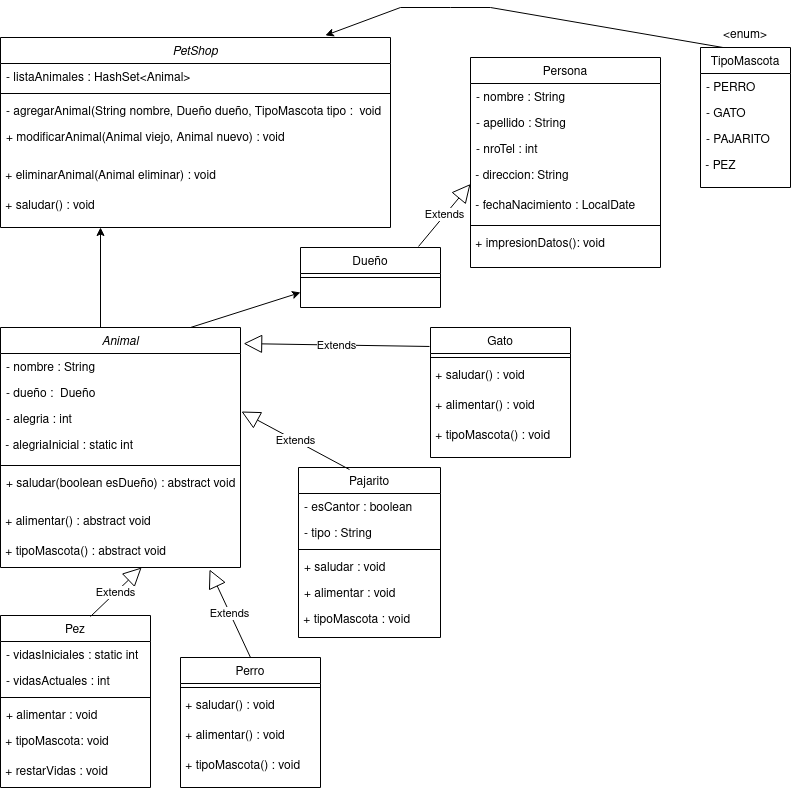

The diagram above was exported from draw.io. Its source (the exported page's mxGraphModel, read from the mxfile embedded in the PNG):
<mxGraphModel dx="810" dy="483" grid="1" gridSize="10" guides="1" tooltips="1" connect="1" arrows="1" fold="1" page="1" pageScale="1" pageWidth="827" pageHeight="1169" background="#ffffff" math="0" shadow="0">
  <root>
    <mxCell id="WIyWlLk6GJQsqaUBKTNV-0" />
    <mxCell id="WIyWlLk6GJQsqaUBKTNV-1" parent="WIyWlLk6GJQsqaUBKTNV-0" />
    <mxCell id="zkfFHV4jXpPFQw0GAbJ--0" value="Animal" style="swimlane;fontStyle=2;align=center;verticalAlign=top;childLayout=stackLayout;horizontal=1;startSize=26;horizontalStack=0;resizeParent=1;resizeLast=0;collapsible=1;marginBottom=0;rounded=0;shadow=0;strokeWidth=1;" parent="WIyWlLk6GJQsqaUBKTNV-1" vertex="1">
      <mxGeometry x="20" y="340" width="240" height="240" as="geometry">
        <mxRectangle x="230" y="140" width="160" height="26" as="alternateBounds" />
      </mxGeometry>
    </mxCell>
    <mxCell id="zkfFHV4jXpPFQw0GAbJ--1" value="- nombre : String&#10;" style="text;align=left;verticalAlign=top;spacingLeft=4;spacingRight=4;overflow=hidden;rotatable=0;points=[[0,0.5],[1,0.5]];portConstraint=eastwest;" parent="zkfFHV4jXpPFQw0GAbJ--0" vertex="1">
      <mxGeometry y="26" width="240" height="26" as="geometry" />
    </mxCell>
    <mxCell id="zkfFHV4jXpPFQw0GAbJ--2" value="- dueño :  Dueño" style="text;align=left;verticalAlign=top;spacingLeft=4;spacingRight=4;overflow=hidden;rotatable=0;points=[[0,0.5],[1,0.5]];portConstraint=eastwest;rounded=0;shadow=0;html=0;" parent="zkfFHV4jXpPFQw0GAbJ--0" vertex="1">
      <mxGeometry y="52" width="240" height="26" as="geometry" />
    </mxCell>
    <mxCell id="zkfFHV4jXpPFQw0GAbJ--3" value="- alegria : int" style="text;align=left;verticalAlign=top;spacingLeft=4;spacingRight=4;overflow=hidden;rotatable=0;points=[[0,0.5],[1,0.5]];portConstraint=eastwest;rounded=0;shadow=0;html=0;" parent="zkfFHV4jXpPFQw0GAbJ--0" vertex="1">
      <mxGeometry y="78" width="240" height="26" as="geometry" />
    </mxCell>
    <mxCell id="8ox7-Kq0bqA4d9f7RKTu-1" value="&lt;div align=&quot;left&quot;&gt;&amp;nbsp;- alegriaInicial : static int&lt;br&gt;&lt;/div&gt;" style="text;html=1;strokeColor=none;fillColor=none;align=left;verticalAlign=middle;whiteSpace=wrap;rounded=0;" parent="zkfFHV4jXpPFQw0GAbJ--0" vertex="1">
      <mxGeometry y="104" width="240" height="30" as="geometry" />
    </mxCell>
    <mxCell id="zkfFHV4jXpPFQw0GAbJ--4" value="" style="line;html=1;strokeWidth=1;align=left;verticalAlign=middle;spacingTop=-1;spacingLeft=3;spacingRight=3;rotatable=0;labelPosition=right;points=[];portConstraint=eastwest;" parent="zkfFHV4jXpPFQw0GAbJ--0" vertex="1">
      <mxGeometry y="134" width="240" height="8" as="geometry" />
    </mxCell>
    <mxCell id="zkfFHV4jXpPFQw0GAbJ--5" value="+ saludar(boolean esDueño) : abstract void" style="text;align=left;verticalAlign=top;spacingLeft=4;spacingRight=4;overflow=hidden;rotatable=0;points=[[0,0.5],[1,0.5]];portConstraint=eastwest;" parent="zkfFHV4jXpPFQw0GAbJ--0" vertex="1">
      <mxGeometry y="142" width="240" height="38" as="geometry" />
    </mxCell>
    <mxCell id="8ox7-Kq0bqA4d9f7RKTu-2" value="&lt;div align=&quot;left&quot;&gt;&amp;nbsp;+ alimentar() : abstract void&lt;/div&gt;" style="text;html=1;strokeColor=none;fillColor=none;align=left;verticalAlign=middle;whiteSpace=wrap;rounded=0;" parent="zkfFHV4jXpPFQw0GAbJ--0" vertex="1">
      <mxGeometry y="180" width="240" height="30" as="geometry" />
    </mxCell>
    <mxCell id="8ox7-Kq0bqA4d9f7RKTu-3" value="&amp;nbsp;+ tipoMascota() : abstract void" style="text;html=1;strokeColor=none;fillColor=none;align=left;verticalAlign=middle;whiteSpace=wrap;rounded=0;" parent="zkfFHV4jXpPFQw0GAbJ--0" vertex="1">
      <mxGeometry y="210" width="240" height="30" as="geometry" />
    </mxCell>
    <mxCell id="zkfFHV4jXpPFQw0GAbJ--6" value="Pez" style="swimlane;fontStyle=0;align=center;verticalAlign=top;childLayout=stackLayout;horizontal=1;startSize=26;horizontalStack=0;resizeParent=1;resizeLast=0;collapsible=1;marginBottom=0;rounded=0;shadow=0;strokeWidth=1;" parent="WIyWlLk6GJQsqaUBKTNV-1" vertex="1">
      <mxGeometry x="20" y="628" width="150" height="172" as="geometry">
        <mxRectangle x="130" y="380" width="160" height="26" as="alternateBounds" />
      </mxGeometry>
    </mxCell>
    <mxCell id="zkfFHV4jXpPFQw0GAbJ--7" value="- vidasIniciales : static int" style="text;align=left;verticalAlign=top;spacingLeft=4;spacingRight=4;overflow=hidden;rotatable=0;points=[[0,0.5],[1,0.5]];portConstraint=eastwest;" parent="zkfFHV4jXpPFQw0GAbJ--6" vertex="1">
      <mxGeometry y="26" width="150" height="26" as="geometry" />
    </mxCell>
    <mxCell id="zkfFHV4jXpPFQw0GAbJ--8" value="- vidasActuales : int" style="text;align=left;verticalAlign=top;spacingLeft=4;spacingRight=4;overflow=hidden;rotatable=0;points=[[0,0.5],[1,0.5]];portConstraint=eastwest;rounded=0;shadow=0;html=0;" parent="zkfFHV4jXpPFQw0GAbJ--6" vertex="1">
      <mxGeometry y="52" width="150" height="26" as="geometry" />
    </mxCell>
    <mxCell id="zkfFHV4jXpPFQw0GAbJ--9" value="" style="line;html=1;strokeWidth=1;align=left;verticalAlign=middle;spacingTop=-1;spacingLeft=3;spacingRight=3;rotatable=0;labelPosition=right;points=[];portConstraint=eastwest;" parent="zkfFHV4jXpPFQw0GAbJ--6" vertex="1">
      <mxGeometry y="78" width="150" height="8" as="geometry" />
    </mxCell>
    <mxCell id="zkfFHV4jXpPFQw0GAbJ--11" value="+ alimentar : void" style="text;align=left;verticalAlign=top;spacingLeft=4;spacingRight=4;overflow=hidden;rotatable=0;points=[[0,0.5],[1,0.5]];portConstraint=eastwest;" parent="zkfFHV4jXpPFQw0GAbJ--6" vertex="1">
      <mxGeometry y="86" width="150" height="26" as="geometry" />
    </mxCell>
    <mxCell id="8ox7-Kq0bqA4d9f7RKTu-4" value="&lt;div align=&quot;left&quot;&gt;&amp;nbsp;+ tipoMascota: void&lt;br&gt;&lt;/div&gt;" style="text;html=1;strokeColor=none;fillColor=none;align=left;verticalAlign=middle;whiteSpace=wrap;rounded=0;" parent="zkfFHV4jXpPFQw0GAbJ--6" vertex="1">
      <mxGeometry y="112" width="150" height="30" as="geometry" />
    </mxCell>
    <mxCell id="8ox7-Kq0bqA4d9f7RKTu-6" value="&lt;div align=&quot;left&quot;&gt;&amp;nbsp;+ restarVidas : void&lt;/div&gt;" style="text;html=1;strokeColor=none;fillColor=none;align=left;verticalAlign=middle;whiteSpace=wrap;rounded=0;" parent="zkfFHV4jXpPFQw0GAbJ--6" vertex="1">
      <mxGeometry y="142" width="150" height="30" as="geometry" />
    </mxCell>
    <mxCell id="zkfFHV4jXpPFQw0GAbJ--13" value="Gato" style="swimlane;fontStyle=0;align=center;verticalAlign=top;childLayout=stackLayout;horizontal=1;startSize=26;horizontalStack=0;resizeParent=1;resizeLast=0;collapsible=1;marginBottom=0;rounded=0;shadow=0;strokeWidth=1;" parent="WIyWlLk6GJQsqaUBKTNV-1" vertex="1">
      <mxGeometry x="450" y="340" width="140" height="130" as="geometry">
        <mxRectangle x="340" y="380" width="170" height="26" as="alternateBounds" />
      </mxGeometry>
    </mxCell>
    <mxCell id="zkfFHV4jXpPFQw0GAbJ--15" value="" style="line;html=1;strokeWidth=1;align=left;verticalAlign=middle;spacingTop=-1;spacingLeft=3;spacingRight=3;rotatable=0;labelPosition=right;points=[];portConstraint=eastwest;" parent="zkfFHV4jXpPFQw0GAbJ--13" vertex="1">
      <mxGeometry y="26" width="140" height="8" as="geometry" />
    </mxCell>
    <mxCell id="8ox7-Kq0bqA4d9f7RKTu-8" value="&lt;div align=&quot;left&quot;&gt;&amp;nbsp;+ saludar() : void&lt;/div&gt;" style="text;html=1;strokeColor=none;fillColor=none;align=left;verticalAlign=middle;whiteSpace=wrap;rounded=0;" parent="zkfFHV4jXpPFQw0GAbJ--13" vertex="1">
      <mxGeometry y="34" width="140" height="30" as="geometry" />
    </mxCell>
    <mxCell id="8ox7-Kq0bqA4d9f7RKTu-9" value="&lt;div align=&quot;left&quot;&gt;&amp;nbsp;+ alimentar() : void&lt;/div&gt;" style="text;html=1;strokeColor=none;fillColor=none;align=left;verticalAlign=middle;whiteSpace=wrap;rounded=0;" parent="zkfFHV4jXpPFQw0GAbJ--13" vertex="1">
      <mxGeometry y="64" width="140" height="30" as="geometry" />
    </mxCell>
    <mxCell id="8ox7-Kq0bqA4d9f7RKTu-10" value="&lt;div align=&quot;left&quot;&gt;&amp;nbsp;+ tipoMascota() : void&lt;/div&gt;" style="text;html=1;strokeColor=none;fillColor=none;align=left;verticalAlign=middle;whiteSpace=wrap;rounded=0;" parent="zkfFHV4jXpPFQw0GAbJ--13" vertex="1">
      <mxGeometry y="94" width="140" height="30" as="geometry" />
    </mxCell>
    <mxCell id="zkfFHV4jXpPFQw0GAbJ--17" value="Pajarito" style="swimlane;fontStyle=0;align=center;verticalAlign=top;childLayout=stackLayout;horizontal=1;startSize=26;horizontalStack=0;resizeParent=1;resizeLast=0;collapsible=1;marginBottom=0;rounded=0;shadow=0;strokeWidth=1;" parent="WIyWlLk6GJQsqaUBKTNV-1" vertex="1">
      <mxGeometry x="318" y="480" width="142" height="170" as="geometry">
        <mxRectangle x="550" y="140" width="160" height="26" as="alternateBounds" />
      </mxGeometry>
    </mxCell>
    <mxCell id="zkfFHV4jXpPFQw0GAbJ--18" value="- esCantor : boolean" style="text;align=left;verticalAlign=top;spacingLeft=4;spacingRight=4;overflow=hidden;rotatable=0;points=[[0,0.5],[1,0.5]];portConstraint=eastwest;" parent="zkfFHV4jXpPFQw0GAbJ--17" vertex="1">
      <mxGeometry y="26" width="142" height="26" as="geometry" />
    </mxCell>
    <mxCell id="zkfFHV4jXpPFQw0GAbJ--19" value="- tipo : String" style="text;align=left;verticalAlign=top;spacingLeft=4;spacingRight=4;overflow=hidden;rotatable=0;points=[[0,0.5],[1,0.5]];portConstraint=eastwest;rounded=0;shadow=0;html=0;" parent="zkfFHV4jXpPFQw0GAbJ--17" vertex="1">
      <mxGeometry y="52" width="142" height="26" as="geometry" />
    </mxCell>
    <mxCell id="zkfFHV4jXpPFQw0GAbJ--23" value="" style="line;html=1;strokeWidth=1;align=left;verticalAlign=middle;spacingTop=-1;spacingLeft=3;spacingRight=3;rotatable=0;labelPosition=right;points=[];portConstraint=eastwest;" parent="zkfFHV4jXpPFQw0GAbJ--17" vertex="1">
      <mxGeometry y="78" width="142" height="8" as="geometry" />
    </mxCell>
    <mxCell id="zkfFHV4jXpPFQw0GAbJ--24" value="+ saludar : void" style="text;align=left;verticalAlign=top;spacingLeft=4;spacingRight=4;overflow=hidden;rotatable=0;points=[[0,0.5],[1,0.5]];portConstraint=eastwest;" parent="zkfFHV4jXpPFQw0GAbJ--17" vertex="1">
      <mxGeometry y="86" width="142" height="26" as="geometry" />
    </mxCell>
    <mxCell id="zkfFHV4jXpPFQw0GAbJ--25" value="+ alimentar : void" style="text;align=left;verticalAlign=top;spacingLeft=4;spacingRight=4;overflow=hidden;rotatable=0;points=[[0,0.5],[1,0.5]];portConstraint=eastwest;" parent="zkfFHV4jXpPFQw0GAbJ--17" vertex="1">
      <mxGeometry y="112" width="142" height="26" as="geometry" />
    </mxCell>
    <mxCell id="8ox7-Kq0bqA4d9f7RKTu-7" value="&lt;div align=&quot;left&quot;&gt;&amp;nbsp;+ tipoMascota : void&lt;/div&gt;" style="text;html=1;strokeColor=none;fillColor=none;align=left;verticalAlign=middle;whiteSpace=wrap;rounded=0;" parent="zkfFHV4jXpPFQw0GAbJ--17" vertex="1">
      <mxGeometry y="138" width="142" height="30" as="geometry" />
    </mxCell>
    <mxCell id="8ox7-Kq0bqA4d9f7RKTu-12" value="Perro" style="swimlane;fontStyle=0;align=center;verticalAlign=top;childLayout=stackLayout;horizontal=1;startSize=26;horizontalStack=0;resizeParent=1;resizeLast=0;collapsible=1;marginBottom=0;rounded=0;shadow=0;strokeWidth=1;" parent="WIyWlLk6GJQsqaUBKTNV-1" vertex="1">
      <mxGeometry x="200" y="670" width="140" height="130" as="geometry">
        <mxRectangle x="340" y="380" width="170" height="26" as="alternateBounds" />
      </mxGeometry>
    </mxCell>
    <mxCell id="8ox7-Kq0bqA4d9f7RKTu-13" value="" style="line;html=1;strokeWidth=1;align=left;verticalAlign=middle;spacingTop=-1;spacingLeft=3;spacingRight=3;rotatable=0;labelPosition=right;points=[];portConstraint=eastwest;" parent="8ox7-Kq0bqA4d9f7RKTu-12" vertex="1">
      <mxGeometry y="26" width="140" height="8" as="geometry" />
    </mxCell>
    <mxCell id="8ox7-Kq0bqA4d9f7RKTu-14" value="&lt;div align=&quot;left&quot;&gt;&amp;nbsp;+ saludar() : void&lt;/div&gt;" style="text;html=1;strokeColor=none;fillColor=none;align=left;verticalAlign=middle;whiteSpace=wrap;rounded=0;" parent="8ox7-Kq0bqA4d9f7RKTu-12" vertex="1">
      <mxGeometry y="34" width="140" height="30" as="geometry" />
    </mxCell>
    <mxCell id="8ox7-Kq0bqA4d9f7RKTu-15" value="&lt;div align=&quot;left&quot;&gt;&amp;nbsp;+ alimentar() : void&lt;/div&gt;" style="text;html=1;strokeColor=none;fillColor=none;align=left;verticalAlign=middle;whiteSpace=wrap;rounded=0;" parent="8ox7-Kq0bqA4d9f7RKTu-12" vertex="1">
      <mxGeometry y="64" width="140" height="30" as="geometry" />
    </mxCell>
    <mxCell id="8ox7-Kq0bqA4d9f7RKTu-16" value="&lt;div align=&quot;left&quot;&gt;&amp;nbsp;+ tipoMascota() : void&lt;/div&gt;" style="text;html=1;strokeColor=none;fillColor=none;align=left;verticalAlign=middle;whiteSpace=wrap;rounded=0;" parent="8ox7-Kq0bqA4d9f7RKTu-12" vertex="1">
      <mxGeometry y="94" width="140" height="30" as="geometry" />
    </mxCell>
    <mxCell id="8ox7-Kq0bqA4d9f7RKTu-18" value="PetShop" style="swimlane;fontStyle=2;align=center;verticalAlign=top;childLayout=stackLayout;horizontal=1;startSize=26;horizontalStack=0;resizeParent=1;resizeLast=0;collapsible=1;marginBottom=0;rounded=0;shadow=0;strokeWidth=1;" parent="WIyWlLk6GJQsqaUBKTNV-1" vertex="1">
      <mxGeometry x="20" y="50" width="390" height="190" as="geometry">
        <mxRectangle x="230" y="140" width="160" height="26" as="alternateBounds" />
      </mxGeometry>
    </mxCell>
    <mxCell id="8ox7-Kq0bqA4d9f7RKTu-19" value="- listaAnimales : HashSet&lt;Animal&gt;&#10;" style="text;align=left;verticalAlign=top;spacingLeft=4;spacingRight=4;overflow=hidden;rotatable=0;points=[[0,0.5],[1,0.5]];portConstraint=eastwest;" parent="8ox7-Kq0bqA4d9f7RKTu-18" vertex="1">
      <mxGeometry y="26" width="390" height="26" as="geometry" />
    </mxCell>
    <mxCell id="8ox7-Kq0bqA4d9f7RKTu-23" value="" style="line;html=1;strokeWidth=1;align=left;verticalAlign=middle;spacingTop=-1;spacingLeft=3;spacingRight=3;rotatable=0;labelPosition=right;points=[];portConstraint=eastwest;" parent="8ox7-Kq0bqA4d9f7RKTu-18" vertex="1">
      <mxGeometry y="52" width="390" height="8" as="geometry" />
    </mxCell>
    <mxCell id="8ox7-Kq0bqA4d9f7RKTu-20" value="- agregarAnimal(String nombre, Dueño dueño, TipoMascota tipo :  void" style="text;align=left;verticalAlign=top;spacingLeft=4;spacingRight=4;overflow=hidden;rotatable=0;points=[[0,0.5],[1,0.5]];portConstraint=eastwest;rounded=0;shadow=0;html=0;" parent="8ox7-Kq0bqA4d9f7RKTu-18" vertex="1">
      <mxGeometry y="60" width="390" height="26" as="geometry" />
    </mxCell>
    <mxCell id="8ox7-Kq0bqA4d9f7RKTu-24" value="+ modificarAnimal(Animal viejo, Animal nuevo) : void" style="text;align=left;verticalAlign=top;spacingLeft=4;spacingRight=4;overflow=hidden;rotatable=0;points=[[0,0.5],[1,0.5]];portConstraint=eastwest;" parent="8ox7-Kq0bqA4d9f7RKTu-18" vertex="1">
      <mxGeometry y="86" width="390" height="38" as="geometry" />
    </mxCell>
    <mxCell id="8ox7-Kq0bqA4d9f7RKTu-25" value="&lt;div align=&quot;left&quot;&gt;&amp;nbsp;+ eliminarAnimal(Animal eliminar) : void&lt;br&gt;&lt;/div&gt;" style="text;html=1;strokeColor=none;fillColor=none;align=left;verticalAlign=middle;whiteSpace=wrap;rounded=0;" parent="8ox7-Kq0bqA4d9f7RKTu-18" vertex="1">
      <mxGeometry y="124" width="390" height="30" as="geometry" />
    </mxCell>
    <mxCell id="8ox7-Kq0bqA4d9f7RKTu-26" value="&amp;nbsp;+ saludar() : void" style="text;html=1;strokeColor=none;fillColor=none;align=left;verticalAlign=middle;whiteSpace=wrap;rounded=0;" parent="8ox7-Kq0bqA4d9f7RKTu-18" vertex="1">
      <mxGeometry y="154" width="390" height="30" as="geometry" />
    </mxCell>
    <mxCell id="8ox7-Kq0bqA4d9f7RKTu-27" value="Dueño" style="swimlane;fontStyle=0;align=center;verticalAlign=top;childLayout=stackLayout;horizontal=1;startSize=26;horizontalStack=0;resizeParent=1;resizeLast=0;collapsible=1;marginBottom=0;rounded=0;shadow=0;strokeWidth=1;" parent="WIyWlLk6GJQsqaUBKTNV-1" vertex="1">
      <mxGeometry x="320" y="260" width="140" height="60" as="geometry">
        <mxRectangle x="340" y="380" width="170" height="26" as="alternateBounds" />
      </mxGeometry>
    </mxCell>
    <mxCell id="8ox7-Kq0bqA4d9f7RKTu-28" value="" style="line;html=1;strokeWidth=1;align=left;verticalAlign=middle;spacingTop=-1;spacingLeft=3;spacingRight=3;rotatable=0;labelPosition=right;points=[];portConstraint=eastwest;" parent="8ox7-Kq0bqA4d9f7RKTu-27" vertex="1">
      <mxGeometry y="26" width="140" height="8" as="geometry" />
    </mxCell>
    <mxCell id="8ox7-Kq0bqA4d9f7RKTu-32" value="Persona" style="swimlane;fontStyle=0;align=center;verticalAlign=top;childLayout=stackLayout;horizontal=1;startSize=26;horizontalStack=0;resizeParent=1;resizeLast=0;collapsible=1;marginBottom=0;rounded=0;shadow=0;strokeWidth=1;" parent="WIyWlLk6GJQsqaUBKTNV-1" vertex="1">
      <mxGeometry x="490" y="70" width="190" height="210" as="geometry">
        <mxRectangle x="130" y="380" width="160" height="26" as="alternateBounds" />
      </mxGeometry>
    </mxCell>
    <mxCell id="8ox7-Kq0bqA4d9f7RKTu-33" value="- nombre : String" style="text;align=left;verticalAlign=top;spacingLeft=4;spacingRight=4;overflow=hidden;rotatable=0;points=[[0,0.5],[1,0.5]];portConstraint=eastwest;" parent="8ox7-Kq0bqA4d9f7RKTu-32" vertex="1">
      <mxGeometry y="26" width="190" height="26" as="geometry" />
    </mxCell>
    <mxCell id="8ox7-Kq0bqA4d9f7RKTu-34" value="- apellido : String" style="text;align=left;verticalAlign=top;spacingLeft=4;spacingRight=4;overflow=hidden;rotatable=0;points=[[0,0.5],[1,0.5]];portConstraint=eastwest;rounded=0;shadow=0;html=0;" parent="8ox7-Kq0bqA4d9f7RKTu-32" vertex="1">
      <mxGeometry y="52" width="190" height="26" as="geometry" />
    </mxCell>
    <mxCell id="8ox7-Kq0bqA4d9f7RKTu-36" value="- nroTel : int" style="text;align=left;verticalAlign=top;spacingLeft=4;spacingRight=4;overflow=hidden;rotatable=0;points=[[0,0.5],[1,0.5]];portConstraint=eastwest;" parent="8ox7-Kq0bqA4d9f7RKTu-32" vertex="1">
      <mxGeometry y="78" width="190" height="26" as="geometry" />
    </mxCell>
    <mxCell id="8ox7-Kq0bqA4d9f7RKTu-37" value="&lt;div align=&quot;left&quot;&gt;&amp;nbsp;- direccion: String&lt;br&gt;&lt;/div&gt;" style="text;html=1;strokeColor=none;fillColor=none;align=left;verticalAlign=middle;whiteSpace=wrap;rounded=0;" parent="8ox7-Kq0bqA4d9f7RKTu-32" vertex="1">
      <mxGeometry y="104" width="190" height="30" as="geometry" />
    </mxCell>
    <mxCell id="8ox7-Kq0bqA4d9f7RKTu-38" value="&lt;div align=&quot;left&quot;&gt;&amp;nbsp;- fechaNacimiento : LocalDate&lt;br&gt;&lt;/div&gt;" style="text;html=1;strokeColor=none;fillColor=none;align=left;verticalAlign=middle;whiteSpace=wrap;rounded=0;" parent="8ox7-Kq0bqA4d9f7RKTu-32" vertex="1">
      <mxGeometry y="134" width="190" height="30" as="geometry" />
    </mxCell>
    <mxCell id="8ox7-Kq0bqA4d9f7RKTu-35" value="" style="line;html=1;strokeWidth=1;align=left;verticalAlign=middle;spacingTop=-1;spacingLeft=3;spacingRight=3;rotatable=0;labelPosition=right;points=[];portConstraint=eastwest;" parent="8ox7-Kq0bqA4d9f7RKTu-32" vertex="1">
      <mxGeometry y="164" width="190" height="8" as="geometry" />
    </mxCell>
    <mxCell id="8ox7-Kq0bqA4d9f7RKTu-39" value="&lt;div align=&quot;left&quot;&gt;&amp;nbsp;+ impresionDatos(): void&lt;/div&gt;" style="text;html=1;strokeColor=none;fillColor=none;align=left;verticalAlign=middle;whiteSpace=wrap;rounded=0;" parent="8ox7-Kq0bqA4d9f7RKTu-32" vertex="1">
      <mxGeometry y="172" width="190" height="30" as="geometry" />
    </mxCell>
    <mxCell id="8ox7-Kq0bqA4d9f7RKTu-41" value="Extends" style="endArrow=block;endSize=16;endFill=0;html=1;rounded=0;exitX=0.6;exitY=0.006;exitDx=0;exitDy=0;exitPerimeter=0;entryX=0.588;entryY=1;entryDx=0;entryDy=0;entryPerimeter=0;" parent="WIyWlLk6GJQsqaUBKTNV-1" source="zkfFHV4jXpPFQw0GAbJ--6" target="8ox7-Kq0bqA4d9f7RKTu-3" edge="1">
      <mxGeometry width="160" relative="1" as="geometry">
        <mxPoint x="90" y="340" as="sourcePoint" />
        <mxPoint x="250" y="340" as="targetPoint" />
      </mxGeometry>
    </mxCell>
    <mxCell id="8ox7-Kq0bqA4d9f7RKTu-42" value="Extends" style="endArrow=block;endSize=16;endFill=0;html=1;rounded=0;exitX=0.5;exitY=0;exitDx=0;exitDy=0;entryX=0.871;entryY=1.067;entryDx=0;entryDy=0;entryPerimeter=0;" parent="WIyWlLk6GJQsqaUBKTNV-1" source="8ox7-Kq0bqA4d9f7RKTu-12" target="8ox7-Kq0bqA4d9f7RKTu-3" edge="1">
      <mxGeometry width="160" relative="1" as="geometry">
        <mxPoint x="150" y="370" as="sourcePoint" />
        <mxPoint x="220" y="320" as="targetPoint" />
      </mxGeometry>
    </mxCell>
    <mxCell id="8ox7-Kq0bqA4d9f7RKTu-43" value="Extends" style="endArrow=block;endSize=16;endFill=0;html=1;rounded=0;exitX=0.359;exitY=0.012;exitDx=0;exitDy=0;exitPerimeter=0;entryX=1.004;entryY=0.231;entryDx=0;entryDy=0;entryPerimeter=0;" parent="WIyWlLk6GJQsqaUBKTNV-1" source="zkfFHV4jXpPFQw0GAbJ--17" target="zkfFHV4jXpPFQw0GAbJ--3" edge="1">
      <mxGeometry width="160" relative="1" as="geometry">
        <mxPoint x="288" y="130" as="sourcePoint" />
        <mxPoint x="448" y="130" as="targetPoint" />
      </mxGeometry>
    </mxCell>
    <mxCell id="8ox7-Kq0bqA4d9f7RKTu-45" value="Extends" style="endArrow=block;endSize=16;endFill=0;html=1;rounded=0;entryX=1.013;entryY=0.067;entryDx=0;entryDy=0;entryPerimeter=0;exitX=-0.007;exitY=0.146;exitDx=0;exitDy=0;exitPerimeter=0;" parent="WIyWlLk6GJQsqaUBKTNV-1" source="zkfFHV4jXpPFQw0GAbJ--13" target="zkfFHV4jXpPFQw0GAbJ--0" edge="1">
      <mxGeometry width="160" relative="1" as="geometry">
        <mxPoint x="414" y="90" as="sourcePoint" />
        <mxPoint x="574" y="90" as="targetPoint" />
      </mxGeometry>
    </mxCell>
    <mxCell id="8ox7-Kq0bqA4d9f7RKTu-46" value="" style="endArrow=classic;html=1;rounded=0;" parent="WIyWlLk6GJQsqaUBKTNV-1" edge="1">
      <mxGeometry width="50" height="50" relative="1" as="geometry">
        <mxPoint x="120" y="340" as="sourcePoint" />
        <mxPoint x="120" y="240" as="targetPoint" />
      </mxGeometry>
    </mxCell>
    <mxCell id="8ox7-Kq0bqA4d9f7RKTu-48" value="" style="endArrow=classic;html=1;rounded=0;entryX=0;entryY=0.75;entryDx=0;entryDy=0;" parent="WIyWlLk6GJQsqaUBKTNV-1" target="8ox7-Kq0bqA4d9f7RKTu-27" edge="1">
      <mxGeometry width="50" height="50" relative="1" as="geometry">
        <mxPoint x="210" y="340" as="sourcePoint" />
        <mxPoint x="260" y="290" as="targetPoint" />
      </mxGeometry>
    </mxCell>
    <mxCell id="8ox7-Kq0bqA4d9f7RKTu-49" value="Extends" style="endArrow=block;endSize=16;endFill=0;html=1;rounded=0;exitX=0.843;exitY=-0.017;exitDx=0;exitDy=0;exitPerimeter=0;entryX=0;entryY=0.75;entryDx=0;entryDy=0;" parent="WIyWlLk6GJQsqaUBKTNV-1" source="8ox7-Kq0bqA4d9f7RKTu-27" target="8ox7-Kq0bqA4d9f7RKTu-37" edge="1">
      <mxGeometry width="160" relative="1" as="geometry">
        <mxPoint x="310" y="190" as="sourcePoint" />
        <mxPoint x="470" y="190" as="targetPoint" />
      </mxGeometry>
    </mxCell>
    <mxCell id="WXhPBaY6YkWQp7ycAtc6-0" value="TipoMascota" style="swimlane;fontStyle=0;align=center;verticalAlign=top;childLayout=stackLayout;horizontal=1;startSize=26;horizontalStack=0;resizeParent=1;resizeLast=0;collapsible=1;marginBottom=0;rounded=0;shadow=0;strokeWidth=1;" vertex="1" parent="WIyWlLk6GJQsqaUBKTNV-1">
      <mxGeometry x="720" y="60" width="90" height="140" as="geometry">
        <mxRectangle x="130" y="380" width="160" height="26" as="alternateBounds" />
      </mxGeometry>
    </mxCell>
    <mxCell id="WXhPBaY6YkWQp7ycAtc6-1" value="- PERRO" style="text;align=left;verticalAlign=top;spacingLeft=4;spacingRight=4;overflow=hidden;rotatable=0;points=[[0,0.5],[1,0.5]];portConstraint=eastwest;" vertex="1" parent="WXhPBaY6YkWQp7ycAtc6-0">
      <mxGeometry y="26" width="90" height="26" as="geometry" />
    </mxCell>
    <mxCell id="WXhPBaY6YkWQp7ycAtc6-2" value="- GATO" style="text;align=left;verticalAlign=top;spacingLeft=4;spacingRight=4;overflow=hidden;rotatable=0;points=[[0,0.5],[1,0.5]];portConstraint=eastwest;rounded=0;shadow=0;html=0;" vertex="1" parent="WXhPBaY6YkWQp7ycAtc6-0">
      <mxGeometry y="52" width="90" height="26" as="geometry" />
    </mxCell>
    <mxCell id="WXhPBaY6YkWQp7ycAtc6-3" value="- PAJARITO" style="text;align=left;verticalAlign=top;spacingLeft=4;spacingRight=4;overflow=hidden;rotatable=0;points=[[0,0.5],[1,0.5]];portConstraint=eastwest;" vertex="1" parent="WXhPBaY6YkWQp7ycAtc6-0">
      <mxGeometry y="78" width="90" height="26" as="geometry" />
    </mxCell>
    <mxCell id="WXhPBaY6YkWQp7ycAtc6-4" value="&amp;nbsp;- PEZ" style="text;html=1;strokeColor=none;fillColor=none;align=left;verticalAlign=middle;whiteSpace=wrap;rounded=0;" vertex="1" parent="WXhPBaY6YkWQp7ycAtc6-0">
      <mxGeometry y="104" width="90" height="30" as="geometry" />
    </mxCell>
    <mxCell id="WXhPBaY6YkWQp7ycAtc6-8" value="" style="endArrow=classic;html=1;rounded=0;entryX=0.833;entryY=-0.011;entryDx=0;entryDy=0;entryPerimeter=0;exitX=0.25;exitY=0;exitDx=0;exitDy=0;" edge="1" parent="WIyWlLk6GJQsqaUBKTNV-1" source="WXhPBaY6YkWQp7ycAtc6-0" target="8ox7-Kq0bqA4d9f7RKTu-18">
      <mxGeometry width="50" height="50" relative="1" as="geometry">
        <mxPoint x="430" y="100" as="sourcePoint" />
        <mxPoint x="370" y="30" as="targetPoint" />
        <Array as="points">
          <mxPoint x="510" y="20" />
          <mxPoint x="470" y="20" />
          <mxPoint x="420" y="20" />
        </Array>
      </mxGeometry>
    </mxCell>
    <mxCell id="WXhPBaY6YkWQp7ycAtc6-10" value="&amp;lt;enum&amp;gt;" style="text;html=1;strokeColor=none;fillColor=none;align=center;verticalAlign=middle;whiteSpace=wrap;rounded=0;" vertex="1" parent="WIyWlLk6GJQsqaUBKTNV-1">
      <mxGeometry x="735" y="33" width="60" height="30" as="geometry" />
    </mxCell>
  </root>
</mxGraphModel>